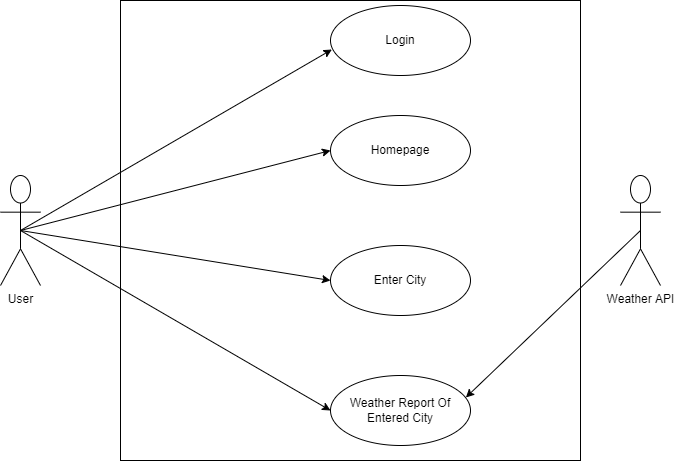

The diagram above was exported from draw.io. Its source (the exported page's mxGraphModel, read from the mxfile embedded in the PNG):
<mxGraphModel dx="1955" dy="1170" grid="1" gridSize="10" guides="1" tooltips="1" connect="1" arrows="1" fold="1" page="1" pageScale="1" pageWidth="850" pageHeight="1100" math="0" shadow="0">
  <root>
    <mxCell id="0" />
    <mxCell id="1" parent="0" />
    <mxCell id="zs5MYvEU0gcEYkaadTaX-7" style="rounded=0;orthogonalLoop=1;jettySize=auto;html=1;exitX=0.5;exitY=0.5;exitDx=0;exitDy=0;exitPerimeter=0;entryX=0.01;entryY=0.629;entryDx=0;entryDy=0;entryPerimeter=0;" edge="1" parent="1" source="zs5MYvEU0gcEYkaadTaX-2" target="zs5MYvEU0gcEYkaadTaX-3">
      <mxGeometry relative="1" as="geometry" />
    </mxCell>
    <mxCell id="zs5MYvEU0gcEYkaadTaX-8" style="edgeStyle=none;rounded=0;orthogonalLoop=1;jettySize=auto;html=1;exitX=0.5;exitY=0.5;exitDx=0;exitDy=0;exitPerimeter=0;entryX=0;entryY=0.5;entryDx=0;entryDy=0;" edge="1" parent="1" source="zs5MYvEU0gcEYkaadTaX-2" target="zs5MYvEU0gcEYkaadTaX-4">
      <mxGeometry relative="1" as="geometry" />
    </mxCell>
    <mxCell id="zs5MYvEU0gcEYkaadTaX-9" style="edgeStyle=none;rounded=0;orthogonalLoop=1;jettySize=auto;html=1;exitX=0.5;exitY=0.5;exitDx=0;exitDy=0;exitPerimeter=0;entryX=0;entryY=0.5;entryDx=0;entryDy=0;" edge="1" parent="1" source="zs5MYvEU0gcEYkaadTaX-2" target="zs5MYvEU0gcEYkaadTaX-5">
      <mxGeometry relative="1" as="geometry" />
    </mxCell>
    <mxCell id="zs5MYvEU0gcEYkaadTaX-10" style="edgeStyle=none;rounded=0;orthogonalLoop=1;jettySize=auto;html=1;exitX=0.5;exitY=0.5;exitDx=0;exitDy=0;exitPerimeter=0;entryX=0;entryY=0.5;entryDx=0;entryDy=0;" edge="1" parent="1" source="zs5MYvEU0gcEYkaadTaX-2" target="zs5MYvEU0gcEYkaadTaX-6">
      <mxGeometry relative="1" as="geometry" />
    </mxCell>
    <mxCell id="zs5MYvEU0gcEYkaadTaX-2" value="User" style="shape=umlActor;verticalLabelPosition=bottom;verticalAlign=top;html=1;outlineConnect=0;" vertex="1" parent="1">
      <mxGeometry x="75" y="468" width="40" height="110" as="geometry" />
    </mxCell>
    <mxCell id="zs5MYvEU0gcEYkaadTaX-3" value="Login" style="ellipse;whiteSpace=wrap;html=1;" vertex="1" parent="1">
      <mxGeometry x="405" y="298" width="140" height="70" as="geometry" />
    </mxCell>
    <mxCell id="zs5MYvEU0gcEYkaadTaX-4" value="Homepage" style="ellipse;whiteSpace=wrap;html=1;" vertex="1" parent="1">
      <mxGeometry x="405" y="408" width="140" height="70" as="geometry" />
    </mxCell>
    <mxCell id="zs5MYvEU0gcEYkaadTaX-5" value="Enter City" style="ellipse;whiteSpace=wrap;html=1;" vertex="1" parent="1">
      <mxGeometry x="405" y="538" width="140" height="70" as="geometry" />
    </mxCell>
    <mxCell id="zs5MYvEU0gcEYkaadTaX-6" value="Weather Report Of Entered City" style="ellipse;whiteSpace=wrap;html=1;" vertex="1" parent="1">
      <mxGeometry x="405" y="668" width="140" height="70" as="geometry" />
    </mxCell>
    <mxCell id="zs5MYvEU0gcEYkaadTaX-12" style="edgeStyle=none;rounded=0;orthogonalLoop=1;jettySize=auto;html=1;exitX=0.5;exitY=0.5;exitDx=0;exitDy=0;exitPerimeter=0;entryX=0.967;entryY=0.314;entryDx=0;entryDy=0;entryPerimeter=0;" edge="1" parent="1" source="zs5MYvEU0gcEYkaadTaX-11" target="zs5MYvEU0gcEYkaadTaX-6">
      <mxGeometry relative="1" as="geometry" />
    </mxCell>
    <mxCell id="zs5MYvEU0gcEYkaadTaX-11" value="Weather API" style="shape=umlActor;verticalLabelPosition=bottom;verticalAlign=top;html=1;" vertex="1" parent="1">
      <mxGeometry x="695" y="468" width="40" height="110" as="geometry" />
    </mxCell>
    <mxCell id="zs5MYvEU0gcEYkaadTaX-13" value="" style="whiteSpace=wrap;html=1;aspect=fixed;fillColor=none;" vertex="1" parent="1">
      <mxGeometry x="195" y="293" width="460" height="460" as="geometry" />
    </mxCell>
  </root>
</mxGraphModel>